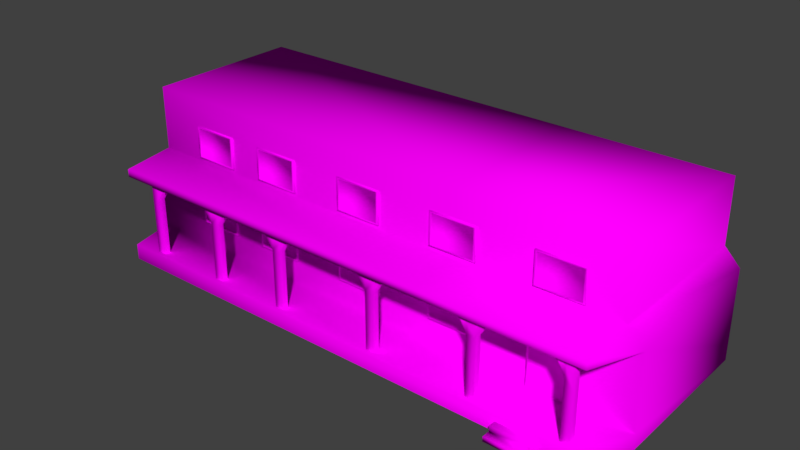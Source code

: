 # Source: Station.blend  (saved by Blender 2.79.0; exported with 4.5.12 LTS)
import bpy
from mathutils import Matrix  # noqa: F401  (used for matrix-valued properties, if any)

bpy.ops.wm.read_factory_settings(use_empty=True)
scene = bpy.context.scene
scene.name = 'Scene'

# ---- collections
col_collection_1 = bpy.data.collections.new('Collection 1'); scene.collection.children.link(col_collection_1)

# ---- images (referenced by path relative to the original .blend; pixels are not part of the script)
import os
ASSET_DIR = os.environ.get("B2B_ASSET_DIR", "")  # directory of the original .blend (textures are referenced by path, not embedded)
HERE = os.path.dirname(os.path.abspath(__file__))  # packed textures are extracted next to this script under _unpacked/

def load_image(name, relpath, width, height, colorspace="sRGB"):
    """Load a texture the original file referenced (path relative to the .blend, or extracted next to this script)."""
    p = next((c for c in (os.path.join(HERE, relpath), os.path.join(ASSET_DIR, relpath)) if relpath and os.path.exists(c)), "")
    if p:
        img = bpy.data.images.load(p, check_existing=True)
        img.name = name
    else:  # same state as the original file: an image datablock whose file is absent (Cycles renders it pink)
        img = bpy.data.images.new(name, width, height)
        img.source = "FILE"
        img.filepath = "//" + (relpath or name)
    img.colorspace_settings.name = colorspace
    return img
img_saloon_texture = load_image('saloon_texture', 'saloon_texture.png', 1024, 1024, 'sRGB')

# ---- materials (node trees are filled in below, after node groups)
mat_material = bpy.data.materials.new('Material')
mat_material.alpha_threshold = 0.0
mat_material.diffuse_color = (0.8, 0.2182, 0.1871, 1.0)
mat_material.roughness = 0.5
mat_material.line_color = (0.0, 0.0, 0.0, 1.0)

# ---- node groups
ng_auto_smooth = bpy.data.node_groups.new('Auto Smooth', 'GeometryNodeTree')
_s = ng_auto_smooth.interface.new_socket(name='Geometry', in_out='OUTPUT', socket_type='NodeSocketGeometry')
_s = ng_auto_smooth.interface.new_socket(name='Geometry', in_out='INPUT', socket_type='NodeSocketGeometry')
_s = ng_auto_smooth.interface.new_socket(name='Angle', in_out='INPUT', socket_type='NodeSocketFloat')
_s.subtype = 'ANGLE'
_s.min_value = 0.0
_s.max_value = 3.142
ng_auto_smooth.is_modifier = True
_N = ng_auto_smooth.nodes; _L = ng_auto_smooth.links
n0 = _N.new('NodeGroupOutput'); n0.name = 'Group Output'; n0.location = (480, -100)
n1 = _N.new('NodeGroupInput'); n1.name = 'Group Input'; n1.location = (-420, -300)
n2 = _N.new('NodeGroupInput'); n2.name = 'Group Input.001'; n2.location = (-60, -100)
n3 = _N.new('GeometryNodeSetShadeSmooth'); n3.name = 'Set Shade Smooth'; n3.location = (120, -100)
n3.domain = 'EDGE'
n4 = _N.new('GeometryNodeSetShadeSmooth'); n4.name = 'Set Shade Smooth.001'; n4.location = (300, -100)
n5 = _N.new('GeometryNodeInputMeshEdgeAngle'); n5.name = 'Edge Angle'; n5.location = (-420, -220)
n6 = _N.new('GeometryNodeInputEdgeSmooth'); n6.name = 'Is Edge Smooth'; n6.location = (-60, -160)
n7 = _N.new('GeometryNodeInputShadeSmooth'); n7.name = 'Is Face Smooth'; n7.location = (-240, -340)
n8 = _N.new('FunctionNodeBooleanMath'); n8.name = 'Boolean Math'; n8.location = (-60, -220)
n9 = _N.new('FunctionNodeCompare'); n9.name = 'Compare'; n9.location = (-240, -180)
n9.operation = 'LESS_EQUAL'
_L.new(n5.outputs[0], n9.inputs[0])
_L.new(n4.outputs[0], n0.inputs[0])
_L.new(n1.outputs[1], n9.inputs[1])
_L.new(n9.outputs[0], n8.inputs[0])
_L.new(n7.outputs[0], n8.inputs[1])
_L.new(n2.outputs[0], n3.inputs[0])
_L.new(n6.outputs[0], n3.inputs[1])
_L.new(n3.outputs[0], n4.inputs[0])
_L.new(n8.outputs[0], n3.inputs[2])
n0.is_active_output = True

# ---- material node trees
mat_material.use_nodes = True; mat_material.node_tree.nodes.clear()
_N = mat_material.node_tree.nodes; _L = mat_material.node_tree.links
n0 = _N.new('ShaderNodeOutputMaterial'); n0.name = 'Material Output'; n0.location = (300, 300)
n1 = _N.new('ShaderNodeBsdfDiffuse'); n1.name = 'Diffuse BSDF'; n1.location = (10, 300)
n2 = _N.new('ShaderNodeTexImage'); n2.name = 'Image Texture'; n2.location = (-180, 300)
n2.width = 140
n2.image = img_saloon_texture
_L.new(n1.outputs[0], n0.inputs[0])
_L.new(n2.outputs[0], n1.inputs[0])
n0.is_active_output = True

# ---- world
world_world = bpy.data.worlds.new('World'); scene.world = world_world
world_world.color = (0.05088, 0.05088, 0.05088)
world_world.use_sun_shadow = False
world_world.sun_shadow_jitter_overblur = 0.0
world_world.cycles.sampling_method = 'MANUAL'

# ---- meshes
me_cube_002 = bpy.data.meshes.new('Cube.002')
me_cube_002.from_pydata([(2.983, 0.0, 0.2), (2.983, 0.2453, 0.2), (2.983, 0.0, -0.2), (2.983, 0.2453, -0.2), (2.983, 0.0, 0.4), (2.983, 0.1227, 0.4), (2.983, 0.1227, 0.2), (2.983, 0.1227, -0.2), (2.017, 0.0, 0.2), (2.017, 0.2453, 0.2), (2.017, 0.0, -0.2), (2.017, 0.2453, -0.2), (2.017, 0.0, 0.4), (2.017, 0.1227, 0.4), (2.017, 0.1227, 0.2), (2.017, 0.1227, -0.2), (3.093, 0.38, -1.16), (3.093, 1.953, -1.16), (3.093, 0.38, -1.4), (3.093, 1.953, -1.4), (3.035, 1.913, -1.16), (3.035, 0.42, -1.16), (3.035, 1.913, -1.18), (3.035, 0.42, -1.18), (1.907, 0.38, -1.16), (1.907, 1.953, -1.16), (1.907, 0.38, -1.4), (1.907, 1.953, -1.4), (1.965, 1.913, -1.16), (1.965, 0.42, -1.16), (1.965, 1.913, -1.18), (1.965, 0.42, -1.18), (4.39, 0.0, -1.2), (3.9, 0.0, 0.0), (4.39, 0.4, -1.2), (3.9, 0.4, 1.192e-07), (4.39, 2.253, -1.2), (3.9, 2.253, -1.192e-07), (4.0, 2.653, -1.2), (3.9, 2.453, 0.0), (4.0, 4.237, -1.2), (4.39, -2.384e-07, -5.2), (4.39, 0.4, -5.2), (4.39, 2.253, -5.2), (4.0, 2.653, -5.2), (4.0, 4.237, -5.2), (-9.194, 0.0, -1.2), (-8.904, 0.0, 0.0), (-9.194, 0.4, -1.2), (-8.904, 0.4, 1.192e-07), (2.136e-08, 0.0, 0.0), (2.136e-08, 0.4, -1.2), (2.136e-08, 0.4, 0.0), (-9.194, 2.253, -1.2), (-8.904, 2.253, -1.192e-07), (-8.804, 2.653, -1.2), (-8.904, 2.453, 0.0), (2.136e-08, 2.253, -1.2), (2.136e-08, 2.253, -1.192e-07), (2.136e-08, 2.653, -1.2), (2.136e-08, 2.453, -5.96e-08), (-8.804, 4.237, -1.2), (2.136e-08, 4.237, -1.2), (-9.194, -2.384e-07, -5.2), (-9.194, 0.4, -5.2), (-9.194, 2.253, -5.2), (-8.804, 2.653, -5.2), (-8.804, 4.237, -5.2), (2.136e-08, 4.237, -5.2), (1.191, 0.4, -0.116), (1.191, 2.253, -0.116), (1.191, 0.4, -0.284), (1.191, 2.253, -0.284), (1.409, 0.4, -0.116), (1.409, 2.253, -0.116), (1.409, 0.4, -0.284), (1.409, 2.253, -0.284), (1.409, 1.853, -0.284), (1.191, 1.853, -0.284), (1.191, 1.853, -0.116), (1.409, 1.853, -0.116), (1.409, 2.093, -0.284), (1.191, 2.093, -0.284), (1.191, 2.093, -0.116), (1.409, 2.093, -0.116), (1.682, 2.373, -0.284), (1.682, 2.253, -0.284), (0.9178, 2.373, -0.284), (0.9178, 2.253, -0.284), (1.682, 2.373, -0.116), (1.682, 2.253, -0.116), (0.9178, 2.253, -0.116), (0.9178, 2.373, -0.116), (3.128, 2.253, -0.284), (3.128, 2.373, -0.284), (3.619, 2.093, -0.116), (3.401, 2.093, -0.116), (3.401, 2.093, -0.284), (3.619, 2.093, -0.284), (3.619, 1.6, -0.116), (3.401, 1.853, -0.116), (3.401, 1.853, -0.284), (3.619, 1.6, -0.284), (3.619, 2.253, -0.284), (3.619, 0.4, -0.284), (3.619, 2.253, -0.116), (3.619, 0.4, -0.116), (3.401, 2.253, -0.284), (3.401, 0.4, -0.284), (3.401, 2.253, -0.116), (3.401, 0.4, -0.116), (3.128, 2.253, -0.116), (3.128, 2.373, -0.116), (-1.191, 0.4, -0.116), (-1.191, 2.253, -0.116), (-1.191, 0.4, -0.284), (-1.191, 2.253, -0.284), (-1.409, 0.4, -0.116), (-1.409, 2.253, -0.116), (-1.409, 0.4, -0.284), (-1.409, 2.253, -0.284), (-1.409, 1.853, -0.284), (-1.191, 1.853, -0.284), (-1.191, 1.853, -0.116), (-1.409, 1.853, -0.116), (-1.409, 2.093, -0.284), (-1.191, 2.093, -0.284), (-1.191, 2.093, -0.116), (-1.409, 2.093, -0.116), (-1.682, 2.373, -0.284), (-1.682, 2.253, -0.284), (-0.9178, 2.373, -0.284), (-0.9178, 2.253, -0.284), (-1.682, 2.373, -0.116), (-1.682, 2.253, -0.116), (-0.9178, 2.253, -0.116), (-0.9178, 2.373, -0.116), (-7.694, 2.253, -0.284), (-7.694, 2.373, -0.284), (-8.186, 2.093, -0.116), (-7.967, 2.093, -0.116), (-7.967, 2.093, -0.284), (-8.186, 2.093, -0.284), (-8.186, 1.6, -0.116), (-7.967, 1.853, -0.116), (-7.967, 1.853, -0.284), (-8.186, 1.6, -0.284), (-8.186, 2.253, -0.284), (-8.186, 0.4, -0.284), (-8.186, 2.253, -0.116), (-8.186, 0.4, -0.116), (-7.967, 2.253, -0.284), (-7.967, 0.4, -0.284), (-7.967, 2.253, -0.116), (-7.967, 0.4, -0.116), (-7.694, 2.253, -0.116), (-7.694, 2.373, -0.116), (-0.585, 1.0, -1.16), (-0.585, 1.8, -1.16), (-0.585, 1.0, -1.4), (-0.585, 1.8, -1.4), (0.585, 1.0, -1.16), (0.585, 1.8, -1.16), (0.585, 1.0, -1.4), (0.585, 1.8, -1.4), (-0.5265, 1.04, -1.16), (-0.5265, 1.76, -1.16), (0.5265, 1.76, -1.16), (0.5265, 1.04, -1.16), (-0.5265, 1.04, -1.18), (-0.5265, 1.76, -1.18), (0.5265, 1.76, -1.18), (0.5265, 1.04, -1.18), (1.95, 2.746, -1.16), (1.95, 3.546, -1.16), (1.95, 2.746, -1.4), (1.95, 3.546, -1.4), (3.12, 2.746, -1.16), (3.12, 3.546, -1.16), (3.12, 2.746, -1.4), (3.12, 3.546, -1.4), (2.009, 2.786, -1.16), (2.009, 3.506, -1.16), (3.061, 3.506, -1.16), (3.061, 2.786, -1.16), (2.009, 2.786, -1.18), (2.009, 3.506, -1.18), (3.061, 3.506, -1.18), (3.061, 2.786, -1.18), (-1.95, 1.0, -1.16), (-1.95, 1.8, -1.16), (-1.95, 1.0, -1.4), (-1.95, 1.8, -1.4), (-3.12, 1.0, -1.16), (-3.12, 1.8, -1.16), (-3.12, 1.0, -1.4), (-3.12, 1.8, -1.4), (-2.008, 1.04, -1.16), (-2.008, 1.76, -1.16), (-3.061, 1.76, -1.16), (-3.061, 1.04, -1.16), (-2.008, 1.04, -1.18), (-2.008, 1.76, -1.18), (-3.061, 1.76, -1.18), (-3.061, 1.04, -1.18), (-1.95, 2.746, -1.16), (-1.95, 3.546, -1.16), (-1.95, 2.746, -1.4), (-1.95, 3.546, -1.4), (-3.12, 2.746, -1.16), (-3.12, 3.546, -1.16), (-3.12, 2.746, -1.4), (-3.12, 3.546, -1.4), (-2.008, 2.786, -1.16), (-2.008, 3.506, -1.16), (-3.061, 3.506, -1.16), (-3.061, 2.786, -1.16), (-2.008, 2.786, -1.18), (-2.008, 3.506, -1.18), (-3.061, 3.506, -1.18), (-3.061, 2.786, -1.18), (-0.585, 2.746, -1.16), (-0.585, 3.546, -1.16), (-0.585, 2.746, -1.4), (-0.585, 3.546, -1.4), (0.585, 2.746, -1.16), (0.585, 3.546, -1.16), (0.585, 2.746, -1.4), (0.585, 3.546, -1.4), (-0.5265, 2.786, -1.16), (-0.5265, 3.506, -1.16), (0.5265, 3.506, -1.16), (0.5265, 2.786, -1.16), (-0.5265, 2.786, -1.18), (-0.5265, 3.506, -1.18), (0.5265, 3.506, -1.18), (0.5265, 2.786, -1.18), (-3.891, 0.4, -0.116), (-3.891, 2.253, -0.116), (-3.891, 0.4, -0.284), (-3.891, 2.253, -0.284), (-4.109, 0.4, -0.116), (-4.109, 2.253, -0.116), (-4.109, 0.4, -0.284), (-4.109, 2.253, -0.284), (-4.109, 1.853, -0.284), (-3.891, 1.853, -0.284), (-3.891, 1.853, -0.116), (-4.109, 1.853, -0.116), (-4.109, 2.093, -0.284), (-3.891, 2.093, -0.284), (-3.891, 2.093, -0.116), (-4.109, 2.093, -0.116), (-4.382, 2.373, -0.284), (-4.382, 2.253, -0.284), (-3.618, 2.373, -0.284), (-3.618, 2.253, -0.284), (-4.382, 2.373, -0.116), (-4.382, 2.253, -0.116), (-3.618, 2.253, -0.116), (-3.618, 2.373, -0.116), (-5.891, 0.4, -0.116), (-5.891, 2.253, -0.116), (-5.891, 0.4, -0.284), (-5.891, 2.253, -0.284), (-6.109, 0.4, -0.116), (-6.109, 2.253, -0.116), (-6.109, 0.4, -0.284), (-6.109, 2.253, -0.284), (-6.109, 1.853, -0.284), (-5.891, 1.853, -0.284), (-5.891, 1.853, -0.116), (-6.109, 1.853, -0.116), (-6.109, 2.093, -0.284), (-5.891, 2.093, -0.284), (-5.891, 2.093, -0.116), (-6.109, 2.093, -0.116), (-6.382, 2.373, -0.284), (-6.382, 2.253, -0.284), (-5.618, 2.373, -0.284), (-5.618, 2.253, -0.284), (-6.382, 2.373, -0.116), (-6.382, 2.253, -0.116), (-5.618, 2.253, -0.116), (-5.618, 2.373, -0.116), (-4.415, 1.0, -1.16), (-4.415, 1.8, -1.16), (-4.415, 1.0, -1.4), (-4.415, 1.8, -1.4), (-5.585, 1.0, -1.16), (-5.585, 1.8, -1.16), (-5.585, 1.0, -1.4), (-5.585, 1.8, -1.4), (-4.474, 1.04, -1.16), (-4.474, 1.76, -1.16), (-5.526, 1.76, -1.16), (-5.526, 1.04, -1.16), (-4.474, 1.04, -1.18), (-4.474, 1.76, -1.18), (-5.526, 1.76, -1.18), (-5.526, 1.04, -1.18), (-4.415, 2.746, -1.16), (-4.415, 3.546, -1.16), (-4.415, 2.746, -1.4), (-4.415, 3.546, -1.4), (-5.585, 2.746, -1.16), (-5.585, 3.546, -1.16), (-5.585, 2.746, -1.4), (-5.585, 3.546, -1.4), (-4.474, 2.786, -1.16), (-4.474, 3.506, -1.16), (-5.526, 3.506, -1.16), (-5.526, 2.786, -1.16), (-4.474, 2.786, -1.18), (-4.474, 3.506, -1.18), (-5.526, 3.506, -1.18), (-5.526, 2.786, -1.18), (-6.415, 1.0, -1.16), (-6.415, 1.8, -1.16), (-6.415, 1.0, -1.4), (-6.415, 1.8, -1.4), (-7.585, 1.0, -1.16), (-7.585, 1.8, -1.16), (-7.585, 1.0, -1.4), (-7.585, 1.8, -1.4), (-6.474, 1.04, -1.16), (-6.474, 1.76, -1.16), (-7.526, 1.76, -1.16), (-7.526, 1.04, -1.16), (-6.474, 1.04, -1.18), (-6.474, 1.76, -1.18), (-7.526, 1.76, -1.18), (-7.526, 1.04, -1.18), (-6.415, 2.746, -1.16), (-6.415, 3.546, -1.16), (-6.415, 2.746, -1.4), (-6.415, 3.546, -1.4), (-7.585, 2.746, -1.16), (-7.585, 3.546, -1.16), (-7.585, 2.746, -1.4), (-7.585, 3.546, -1.4), (-6.474, 2.786, -1.16), (-6.474, 3.506, -1.16), (-7.526, 3.506, -1.16), (-7.526, 2.786, -1.16), (-6.474, 2.786, -1.18), (-6.474, 3.506, -1.18), (-7.526, 3.506, -1.18), (-7.526, 2.786, -1.18), (2.136e-08, 2.653, -5.2), (2.136e-08, 2.253, -5.2), (4.0, 2.653, -5.2), (2.136e-08, 0.4, -5.2), (-8.804, 2.653, -5.2), (2.136e-08, -2.273e-07, -5.2), (-6.75, 2.746, -5.265), (-6.75, 3.546, -5.265), (-6.75, 2.746, -5.025), (-6.75, 3.546, -5.025), (-7.92, 2.746, -5.265), (-7.92, 3.546, -5.265), (-7.92, 2.746, -5.025), (-7.92, 3.546, -5.025), (-6.809, 2.786, -5.265), (-6.809, 3.506, -5.265), (-7.862, 3.506, -5.265), (-7.862, 2.786, -5.265), (-6.809, 2.786, -5.245), (-6.809, 3.506, -5.245), (-7.862, 3.506, -5.245), (-7.862, 2.786, -5.245), (-4.215, 2.746, -5.265), (-4.215, 3.546, -5.265), (-4.215, 2.746, -5.025), (-4.215, 3.546, -5.025), (-5.385, 2.746, -5.265), (-5.385, 3.546, -5.265), (-5.385, 2.746, -5.025), (-5.385, 3.546, -5.025), (-4.274, 2.786, -5.265), (-4.274, 3.506, -5.265), (-5.326, 3.506, -5.265), (-5.326, 2.786, -5.265), (-4.274, 2.786, -5.245), (-4.274, 3.506, -5.245), (-5.326, 3.506, -5.245), (-5.326, 2.786, -5.245), (-0.385, 2.746, -5.265), (-0.385, 3.546, -5.265), (-0.385, 2.746, -5.025), (-0.385, 3.546, -5.025), (0.785, 2.746, -5.265), (0.785, 3.546, -5.265), (0.785, 2.746, -5.025), (0.785, 3.546, -5.025), (-0.3265, 2.786, -5.265), (-0.3265, 3.506, -5.265), (0.7265, 3.506, -5.265), (0.7265, 2.786, -5.265), (-0.3265, 2.786, -5.245), (-0.3265, 3.506, -5.245), (0.7265, 3.506, -5.245), (0.7265, 2.786, -5.245), (1.615, 2.746, -5.265), (1.615, 3.546, -5.265), (1.615, 2.746, -5.025), (1.615, 3.546, -5.025), (2.785, 2.746, -5.265), (2.785, 3.546, -5.265), (2.785, 2.746, -5.025), (2.785, 3.546, -5.025), (1.674, 2.786, -5.265), (1.674, 3.506, -5.265), (2.726, 3.506, -5.265), (2.726, 2.786, -5.265), (1.674, 2.786, -5.245), (1.674, 3.506, -5.245), (2.726, 3.506, -5.245), (2.726, 2.786, -5.245), (-6.75, 1.0, -5.265), (-6.75, 1.8, -5.265), (-6.75, 1.0, -5.025), (-6.75, 1.8, -5.025), (-7.92, 1.0, -5.265), (-7.92, 1.8, -5.265), (-7.92, 1.0, -5.025), (-7.92, 1.8, -5.025), (-6.809, 1.04, -5.265), (-6.809, 1.76, -5.265), (-7.862, 1.76, -5.265), (-7.862, 1.04, -5.265), (-6.809, 1.04, -5.245), (-6.809, 1.76, -5.245), (-7.862, 1.76, -5.245), (-7.862, 1.04, -5.245), (-4.215, 1.0, -5.265), (-4.215, 1.8, -5.265), (-4.215, 1.0, -5.025), (-4.215, 1.8, -5.025), (-5.385, 1.0, -5.265), (-5.385, 1.8, -5.265), (-5.385, 1.0, -5.025), (-5.385, 1.8, -5.025), (-4.274, 1.04, -5.265), (-4.274, 1.76, -5.265), (-5.326, 1.76, -5.265), (-5.326, 1.04, -5.265), (-4.274, 1.04, -5.245), (-4.274, 1.76, -5.245), (-5.326, 1.76, -5.245), (-5.326, 1.04, -5.245), (-0.385, 1.0, -5.265), (-0.385, 1.8, -5.265), (-0.385, 1.0, -5.025), (-0.385, 1.8, -5.025), (0.785, 1.0, -5.265), (0.785, 1.8, -5.265), (0.785, 1.0, -5.025), (0.785, 1.8, -5.025), (-0.3265, 1.04, -5.265), (-0.3265, 1.76, -5.265), (0.7265, 1.76, -5.265), (0.7265, 1.04, -5.265), (-0.3265, 1.04, -5.245), (-0.3265, 1.76, -5.245), (0.7265, 1.76, -5.245), (0.7265, 1.04, -5.245), (1.615, 1.0, -5.265), (1.615, 1.8, -5.265), (1.615, 1.0, -5.025), (1.615, 1.8, -5.025), (2.785, 1.0, -5.265), (2.785, 1.8, -5.265), (2.785, 1.0, -5.025), (2.785, 1.8, -5.025), (1.674, 1.04, -5.265), (1.674, 1.76, -5.265), (2.726, 1.76, -5.265), (2.726, 1.04, -5.265), (1.674, 1.04, -5.245), (1.674, 1.76, -5.245), (2.726, 1.76, -5.245), (2.726, 1.04, -5.245)], [], [(14, 6, 1, 9), (2, 7, 6, 0), (7, 3, 1, 6), (11, 9, 1, 3), (14, 13, 5, 6), (4, 12, 8, 0), (0, 6, 5, 4), (10, 8, 14, 15), (15, 14, 9, 11), (8, 12, 13, 14), (12, 4, 5, 13), (18, 19, 17, 16), (16, 17, 20, 21), (27, 25, 17, 19), (21, 29, 24, 16), (28, 30, 22, 20), (25, 28, 20, 17), (31, 23, 22, 30), (23, 31, 29, 21), (21, 20, 22, 23), (26, 24, 25, 27), (24, 29, 28, 25), (29, 31, 30, 28), (16, 24, 26, 18), (32, 34, 35, 33), (34, 51, 52, 35), (36, 38, 39, 37), (37, 39, 60, 58), (38, 59, 60, 39), (36, 37, 58, 57), (33, 35, 52, 50), (51, 34, 36, 57), (59, 38, 40, 62), (40, 38, 44, 45), (34, 32, 41, 42), (62, 40, 45, 68), (36, 34, 42, 43), (38, 36, 43, 44), (46, 47, 49, 48), (48, 49, 52, 51), (53, 54, 56, 55), (54, 58, 60, 56), (55, 56, 60, 59), (53, 57, 58, 54), (47, 50, 52, 49), (51, 57, 53, 48), (59, 62, 61, 55), (61, 67, 66, 55), (48, 64, 63, 46), (62, 68, 67, 61), (53, 65, 64, 48), (55, 66, 65, 53), (73, 80, 79, 69), (83, 70, 72, 82), (81, 76, 74, 84), (84, 74, 70, 83), (69, 79, 78, 71), (75, 77, 80, 73), (80, 84, 83, 79), (84, 80, 90, 89), (83, 82, 87, 92), (79, 83, 92, 91), (80, 77, 86, 90), (81, 84, 89, 85), (78, 79, 91, 88), (100, 96, 112, 111), (96, 97, 94, 112), (99, 95, 96, 100), (104, 102, 99, 106), (110, 100, 101, 108), (95, 105, 109, 96), (98, 103, 105, 95), (96, 109, 107, 97), (106, 99, 100, 110), (95, 99, 102, 98), (101, 100, 111, 93), (117, 113, 123, 124), (127, 126, 116, 114), (125, 128, 118, 120), (128, 127, 114, 118), (113, 115, 122, 123), (119, 117, 124, 121), (124, 123, 127, 128), (128, 133, 134, 124), (127, 136, 131, 126), (123, 135, 136, 127), (124, 134, 130, 121), (125, 129, 133, 128), (122, 132, 135, 123), (144, 155, 156, 140), (140, 156, 138, 141), (143, 144, 140, 139), (148, 150, 143, 146), (154, 152, 145, 144), (139, 140, 153, 149), (142, 139, 149, 147), (140, 141, 151, 153), (150, 154, 144, 143), (139, 142, 146, 143), (145, 137, 155, 144), (159, 157, 158, 160), (163, 164, 162, 161), (161, 162, 167, 168), (159, 163, 161, 157), (164, 160, 158, 162), (165, 168, 172, 169), (158, 157, 165, 166), (157, 161, 168, 165), (162, 158, 166, 167), (172, 171, 170, 169), (166, 165, 169, 170), (167, 166, 170, 171), (168, 167, 171, 172), (175, 173, 174, 176), (179, 180, 178, 177), (177, 178, 183, 184), (175, 179, 177, 173), (180, 176, 174, 178), (181, 184, 188, 185), (174, 173, 181, 182), (173, 177, 184, 181), (178, 174, 182, 183), (188, 187, 186, 185), (182, 181, 185, 186), (183, 182, 186, 187), (184, 183, 187, 188), (191, 192, 190, 189), (195, 193, 194, 196), (193, 200, 199, 194), (191, 189, 193, 195), (196, 194, 190, 192), (197, 201, 204, 200), (190, 198, 197, 189), (189, 197, 200, 193), (194, 199, 198, 190), (204, 201, 202, 203), (198, 202, 201, 197), (199, 203, 202, 198), (200, 204, 203, 199), (207, 208, 206, 205), (211, 209, 210, 212), (209, 216, 215, 210), (207, 205, 209, 211), (212, 210, 206, 208), (213, 217, 220, 216), (206, 214, 213, 205), (205, 213, 216, 209), (210, 215, 214, 206), (220, 217, 218, 219), (214, 218, 217, 213), (215, 219, 218, 214), (216, 220, 219, 215), (223, 221, 222, 224), (227, 228, 226, 225), (225, 226, 231, 232), (223, 227, 225, 221), (228, 224, 222, 226), (229, 232, 236, 233), (222, 221, 229, 230), (221, 225, 232, 229), (226, 222, 230, 231), (236, 235, 234, 233), (230, 229, 233, 234), (231, 230, 234, 235), (232, 231, 235, 236), (241, 237, 247, 248), (251, 250, 240, 238), (249, 252, 242, 244), (252, 251, 238, 242), (237, 239, 246, 247), (243, 241, 248, 245), (248, 247, 251, 252), (252, 257, 258, 248), (251, 260, 255, 250), (247, 259, 260, 251), (248, 258, 254, 245), (249, 253, 257, 252), (246, 256, 259, 247), (265, 261, 271, 272), (275, 274, 264, 262), (273, 276, 266, 268), (276, 275, 262, 266), (261, 263, 270, 271), (267, 265, 272, 269), (272, 271, 275, 276), (276, 281, 282, 272), (275, 284, 279, 274), (271, 283, 284, 275), (272, 282, 278, 269), (273, 277, 281, 276), (270, 280, 283, 271), (287, 288, 286, 285), (291, 289, 290, 292), (289, 296, 295, 290), (287, 285, 289, 291), (292, 290, 286, 288), (293, 297, 300, 296), (286, 294, 293, 285), (285, 293, 296, 289), (290, 295, 294, 286), (300, 297, 298, 299), (294, 298, 297, 293), (295, 299, 298, 294), (296, 300, 299, 295), (303, 304, 302, 301), (307, 305, 306, 308), (305, 312, 311, 306), (303, 301, 305, 307), (308, 306, 302, 304), (309, 313, 316, 312), (302, 310, 309, 301), (301, 309, 312, 305), (306, 311, 310, 302), (316, 313, 314, 315), (310, 314, 313, 309), (311, 315, 314, 310), (312, 316, 315, 311), (319, 320, 318, 317), (323, 321, 322, 324), (321, 328, 327, 322), (319, 317, 321, 323), (324, 322, 318, 320), (325, 329, 332, 328), (318, 326, 325, 317), (317, 325, 328, 321), (322, 327, 326, 318), (332, 329, 330, 331), (326, 330, 329, 325), (327, 331, 330, 326), (328, 332, 331, 327), (335, 336, 334, 333), (339, 337, 338, 340), (337, 344, 343, 338), (335, 333, 337, 339), (340, 338, 334, 336), (341, 345, 348, 344), (334, 342, 341, 333), (333, 341, 344, 337), (338, 343, 342, 334), (348, 345, 346, 347), (342, 346, 345, 341), (343, 347, 346, 342), (344, 348, 347, 343), (352, 350, 43, 42), (349, 68, 45, 351), (352, 64, 65, 350), (349, 353, 67, 68), (351, 43, 350, 349), (349, 350, 65, 353), (41, 354, 352, 42), (63, 64, 352, 354), (357, 355, 356, 358), (361, 362, 360, 359), (359, 360, 365, 366), (357, 361, 359, 355), (362, 358, 356, 360), (363, 366, 370, 367), (356, 355, 363, 364), (355, 359, 366, 363), (360, 356, 364, 365), (370, 369, 368, 367), (364, 363, 367, 368), (365, 364, 368, 369), (366, 365, 369, 370), (373, 371, 372, 374), (377, 378, 376, 375), (375, 376, 381, 382), (373, 377, 375, 371), (378, 374, 372, 376), (379, 382, 386, 383), (372, 371, 379, 380), (371, 375, 382, 379), (376, 372, 380, 381), (386, 385, 384, 383), (380, 379, 383, 384), (381, 380, 384, 385), (382, 381, 385, 386), (389, 390, 388, 387), (393, 391, 392, 394), (391, 398, 397, 392), (389, 387, 391, 393), (394, 392, 388, 390), (395, 399, 402, 398), (388, 396, 395, 387), (387, 395, 398, 391), (392, 397, 396, 388), (402, 399, 400, 401), (396, 400, 399, 395), (397, 401, 400, 396), (398, 402, 401, 397), (405, 406, 404, 403), (409, 407, 408, 410), (407, 414, 413, 408), (405, 403, 407, 409), (410, 408, 404, 406), (411, 415, 418, 414), (404, 412, 411, 403), (403, 411, 414, 407), (408, 413, 412, 404), (418, 415, 416, 417), (412, 416, 415, 411), (413, 417, 416, 412), (414, 418, 417, 413), (421, 419, 420, 422), (425, 426, 424, 423), (423, 424, 429, 430), (421, 425, 423, 419), (426, 422, 420, 424), (427, 430, 434, 431), (420, 419, 427, 428), (419, 423, 430, 427), (424, 420, 428, 429), (434, 433, 432, 431), (428, 427, 431, 432), (429, 428, 432, 433), (430, 429, 433, 434), (437, 435, 436, 438), (441, 442, 440, 439), (439, 440, 445, 446), (437, 441, 439, 435), (442, 438, 436, 440), (443, 446, 450, 447), (436, 435, 443, 444), (435, 439, 446, 443), (440, 436, 444, 445), (450, 449, 448, 447), (444, 443, 447, 448), (445, 444, 448, 449), (446, 445, 449, 450), (453, 454, 452, 451), (457, 455, 456, 458), (455, 462, 461, 456), (453, 451, 455, 457), (458, 456, 452, 454), (459, 463, 466, 462), (452, 460, 459, 451), (451, 459, 462, 455), (456, 461, 460, 452), (466, 463, 464, 465), (460, 464, 463, 459), (461, 465, 464, 460), (462, 466, 465, 461), (469, 470, 468, 467), (473, 471, 472, 474), (471, 478, 477, 472), (469, 467, 471, 473), (474, 472, 468, 470), (475, 479, 482, 478), (468, 476, 475, 467), (467, 475, 478, 471), (472, 477, 476, 468), (482, 479, 480, 481), (476, 480, 479, 475), (477, 481, 480, 476), (478, 482, 481, 477)])
me_cube_002.polygons.foreach_set('use_smooth', [True] * 355)
_uv = me_cube_002.uv_layers.new(name='UVMap')
_uv.uv.foreach_set('vector', [0.4535, 0.5949, 0.4535, 0.5538, 0.4592, 0.5538, 0.4592, 0.5949, 0.4109, 0.5538, 0.4109, 0.547, 0.4294, 0.547, 0.4294, 0.5538, 0.4109, 0.547, 0.4109, 0.5402, 0.4294, 0.5402, 0.4294, 0.547, 0.4777, 0.5949, 0.4592, 0.5949, 0.4592, 0.5538, 0.4777, 0.5538, 0.4535, 0.5949, 0.4443, 0.5949, 0.4443, 0.5538, 0.4535, 0.5538, 0.4386, 0.5538, 0.4386, 0.5949, 0.4294, 0.5949, 0.4294, 0.5538, 0.4294, 0.5538, 0.4294, 0.547, 0.4386, 0.547, 0.4386, 0.5538, 0.4109, 0.5949, 0.4294, 0.5949, 0.4294, 0.6016, 0.4109, 0.6016, 0.4109, 0.6016, 0.4294, 0.6016, 0.4294, 0.6084, 0.4109, 0.6084, 0.4294, 0.5949, 0.4386, 0.5949, 0.4386, 0.6016, 0.4294, 0.6016, 0.4386, 0.5949, 0.4386, 0.5538, 0.4443, 0.5538, 0.4443, 0.5949, 0.3596, 0.5409, 0.3596, 0.6337, 0.3459, 0.6138, 0.3488, 0.5583, 0.3488, 0.5583, 0.3459, 0.6138, 0.3447, 0.6125, 0.3469, 0.5599, 0.2986, 0.6279, 0.3125, 0.6146, 0.3459, 0.6138, 0.3596, 0.6337, 0.3469, 0.5599, 0.3168, 0.5594, 0.3149, 0.557, 0.3488, 0.5583, 0.3141, 0.6126, 0.3151, 0.6118, 0.3438, 0.6113, 0.3447, 0.6125, 0.3125, 0.6146, 0.3141, 0.6126, 0.3447, 0.6125, 0.3459, 0.6138, 0.4472, 0.7236, 0.4092, 0.7236, 0.4092, 0.6495, 0.4472, 0.6495, 0.3462, 0.561, 0.3174, 0.5601, 0.3168, 0.5594, 0.3469, 0.5599, 0.3469, 0.5599, 0.3447, 0.6125, 0.3438, 0.6113, 0.3462, 0.561, 0.3059, 0.5448, 0.3149, 0.557, 0.3125, 0.6146, 0.2986, 0.6279, 0.3149, 0.557, 0.3168, 0.5594, 0.3141, 0.6126, 0.3125, 0.6146, 0.3168, 0.5594, 0.3174, 0.5601, 0.3151, 0.6118, 0.3141, 0.6126, 0.3488, 0.5583, 0.3149, 0.557, 0.3059, 0.5448, 0.3596, 0.5409, 0.7025, 0.7323, 0.684, 0.7323, 0.684, 0.6659, 0.7025, 0.6659, 0.7491, 0.3604, 0.7491, 0.1946, 0.8046, 0.1946, 0.8046, 0.3604, 0.566, 0.03278, 0.5845, 0.03278, 0.5752, 0.09914, 0.566, 0.09914, 0.566, 0.09914, 0.5752, 0.09914, 0.5752, 0.265, 0.566, 0.265, 0.6315, 0.09914, 0.6315, 0.265, 0.5752, 0.265, 0.5752, 0.09914, 0.7491, 0.4178, 0.8046, 0.4178, 0.8046, 0.5837, 0.7491, 0.5837, 0.7025, 0.6659, 0.684, 0.6659, 0.684, 0.5, 0.7025, 0.5, 0.233, 0.5837, 0.233, 0.7496, 0.159, 0.7496, 0.159, 0.5837, 0.02832, 0.5837, 0.02832, 0.4178, 0.1023, 0.4178, 0.1023, 0.5837, 0.4999, 0.02453, 0.4999, 0.113, 0.3149, 0.113, 0.3149, 0.02453, 0.684, 0.7323, 0.7025, 0.7323, 0.7025, 0.9535, 0.684, 0.9535, 0.2283, 0.1946, 0.2283, 0.3604, 0.0433, 0.3604, 0.0433, 0.1946, 0.4999, 0.1351, 0.4999, 0.2236, 0.3149, 0.2236, 0.3149, 0.1351, 0.4999, 0.113, 0.4999, 0.1351, 0.3149, 0.1351, 0.3149, 0.113, 0.7025, 0.2677, 0.7025, 0.3341, 0.684, 0.3341, 0.684, 0.2677, 0.7491, 0.02866, 0.8046, 0.02866, 0.8046, 0.1946, 0.7491, 0.1946, 0.566, 0.4973, 0.566, 0.4309, 0.5752, 0.4309, 0.5845, 0.4973, 0.566, 0.4309, 0.566, 0.265, 0.5752, 0.265, 0.5752, 0.4309, 0.6315, 0.4309, 0.5752, 0.4309, 0.5752, 0.265, 0.6315, 0.265, 0.7491, 0.7496, 0.7491, 0.5837, 0.8046, 0.5837, 0.8046, 0.7496, 0.7025, 0.3341, 0.7025, 0.5, 0.684, 0.5, 0.684, 0.3341, 0.233, 0.5837, 0.159, 0.5837, 0.159, 0.4178, 0.233, 0.4178, 0.02832, 0.5837, 0.1023, 0.5837, 0.1023, 0.7496, 0.02832, 0.7496, 0.479, 0.2733, 0.479, 0.4945, 0.4049, 0.4945, 0.4049, 0.2733, 0.684, 0.2677, 0.684, 0.04655, 0.7025, 0.04655, 0.7025, 0.2677, 0.2283, 0.1946, 0.0433, 0.1946, 0.0433, 0.02866, 0.2283, 0.02866, 0.3864, 0.2733, 0.3864, 0.4945, 0.3124, 0.4945, 0.3124, 0.2733, 0.4049, 0.2733, 0.4049, 0.4945, 0.3864, 0.4945, 0.3864, 0.2733, 0.5077, 0.651, 0.5077, 0.7173, 0.4999, 0.7173, 0.4999, 0.651, 0.4999, 0.7306, 0.4999, 0.7395, 0.4922, 0.7395, 0.4922, 0.7306, 0.5155, 0.7306, 0.5155, 0.7395, 0.5077, 0.7395, 0.5077, 0.7306, 0.5077, 0.7306, 0.5077, 0.7395, 0.4999, 0.7395, 0.4999, 0.7306, 0.4999, 0.651, 0.4999, 0.7173, 0.4922, 0.7173, 0.4922, 0.651, 0.5155, 0.651, 0.5155, 0.7173, 0.5077, 0.7173, 0.5077, 0.651, 0.5077, 0.7173, 0.5077, 0.7306, 0.4999, 0.7306, 0.4999, 0.7173, 0.3075, 0.7583, 0.3008, 0.7689, 0.3042, 0.7442, 0.3075, 0.7389, 0.3026, 0.6834, 0.3026, 0.6741, 0.3188, 0.6741, 0.3188, 0.6834, 0.2937, 0.6914, 0.3026, 0.6834, 0.3188, 0.6834, 0.3143, 0.6874, 0.3008, 0.7689, 0.2932, 0.7674, 0.2965, 0.7427, 0.3042, 0.7442, 0.3153, 0.7583, 0.3075, 0.7583, 0.3075, 0.7389, 0.3153, 0.7389, 0.2949, 0.7005, 0.2937, 0.6914, 0.3143, 0.6874, 0.3156, 0.6965, 0.2937, 0.6914, 0.3026, 0.6834, 0.3188, 0.6834, 0.3143, 0.6874, 0.3026, 0.6834, 0.3026, 0.6741, 0.3188, 0.6741, 0.3188, 0.6834, 0.508, 0.7174, 0.508, 0.7307, 0.5002, 0.7307, 0.5002, 0.7174, 0.5157, 0.6511, 0.5157, 0.7174, 0.508, 0.7174, 0.508, 0.6511, 0.5002, 0.6511, 0.5002, 0.7174, 0.4924, 0.7174, 0.4924, 0.6511, 0.508, 0.7307, 0.508, 0.7396, 0.5002, 0.7396, 0.5002, 0.7307, 0.5157, 0.7307, 0.5157, 0.7396, 0.508, 0.7396, 0.508, 0.7307, 0.5002, 0.7307, 0.5002, 0.7396, 0.4924, 0.7396, 0.4924, 0.7307, 0.508, 0.6511, 0.508, 0.7174, 0.5002, 0.7174, 0.5002, 0.6511, 0.508, 0.7307, 0.508, 0.7174, 0.5157, 0.7174, 0.5157, 0.7307, 0.2949, 0.7005, 0.2937, 0.6914, 0.3143, 0.6874, 0.3156, 0.6965, 0.5077, 0.651, 0.4999, 0.651, 0.4999, 0.7173, 0.5077, 0.7173, 0.4999, 0.7306, 0.4922, 0.7306, 0.4922, 0.7395, 0.4999, 0.7395, 0.5155, 0.7306, 0.5077, 0.7306, 0.5077, 0.7395, 0.5155, 0.7395, 0.5077, 0.7306, 0.4999, 0.7306, 0.4999, 0.7395, 0.5077, 0.7395, 0.4999, 0.651, 0.4922, 0.651, 0.4922, 0.7173, 0.4999, 0.7173, 0.5155, 0.651, 0.5077, 0.651, 0.5077, 0.7173, 0.5155, 0.7173, 0.5077, 0.7173, 0.4999, 0.7173, 0.4999, 0.7306, 0.5077, 0.7306, 0.3075, 0.7583, 0.3075, 0.7389, 0.3042, 0.7442, 0.3008, 0.7689, 0.3026, 0.6834, 0.3188, 0.6834, 0.3188, 0.6741, 0.3026, 0.6741, 0.2937, 0.6914, 0.3143, 0.6874, 0.3188, 0.6834, 0.3026, 0.6834, 0.3008, 0.7689, 0.3042, 0.7442, 0.2965, 0.7427, 0.2932, 0.7674, 0.3153, 0.7583, 0.3153, 0.7389, 0.3075, 0.7389, 0.3075, 0.7583, 0.2949, 0.7005, 0.3156, 0.6965, 0.3143, 0.6874, 0.2937, 0.6914, 0.2937, 0.6914, 0.3143, 0.6874, 0.3188, 0.6834, 0.3026, 0.6834, 0.3026, 0.6834, 0.3188, 0.6834, 0.3188, 0.6741, 0.3026, 0.6741, 0.508, 0.7174, 0.5002, 0.7174, 0.5002, 0.7307, 0.508, 0.7307, 0.5157, 0.6511, 0.508, 0.6511, 0.508, 0.7174, 0.5157, 0.7174, 0.5002, 0.6511, 0.4924, 0.6511, 0.4924, 0.7174, 0.5002, 0.7174, 0.508, 0.7307, 0.5002, 0.7307, 0.5002, 0.7396, 0.508, 0.7396, 0.5157, 0.7307, 0.508, 0.7307, 0.508, 0.7396, 0.5157, 0.7396, 0.5002, 0.7307, 0.4924, 0.7307, 0.4924, 0.7396, 0.5002, 0.7396, 0.508, 0.6511, 0.5002, 0.6511, 0.5002, 0.7174, 0.508, 0.7174, 0.508, 0.7307, 0.5157, 0.7307, 0.5157, 0.7174, 0.508, 0.7174, 0.2949, 0.7005, 0.3156, 0.6965, 0.3143, 0.6874, 0.2937, 0.6914, 0.5681, 0.6118, 0.5782, 0.6004, 0.6037, 0.601, 0.6181, 0.621, 0.5683, 0.5536, 0.6181, 0.5505, 0.6064, 0.5675, 0.5808, 0.5663, 0.5808, 0.5663, 0.6064, 0.5675, 0.6048, 0.5691, 0.5819, 0.5683, 0.5681, 0.6118, 0.5683, 0.5536, 0.5808, 0.5663, 0.5782, 0.6004, 0.6181, 0.5505, 0.6181, 0.621, 0.6037, 0.601, 0.6064, 0.5675, 0.5799, 0.5988, 0.5819, 0.5683, 0.5826, 0.569, 0.5805, 0.5979, 0.6037, 0.601, 0.5782, 0.6004, 0.5799, 0.5988, 0.6026, 0.5991, 0.5782, 0.6004, 0.5808, 0.5663, 0.5819, 0.5683, 0.5799, 0.5988, 0.6064, 0.5675, 0.6037, 0.601, 0.6026, 0.5991, 0.6048, 0.5691, 0.5666, 0.7011, 0.5666, 0.6613, 0.6041, 0.6613, 0.6041, 0.7011, 0.6026, 0.5991, 0.5799, 0.5988, 0.5805, 0.5979, 0.6019, 0.5984, 0.6048, 0.5691, 0.6026, 0.5991, 0.6019, 0.5984, 0.6041, 0.57, 0.5819, 0.5683, 0.6048, 0.5691, 0.6041, 0.57, 0.5826, 0.569, 0.5681, 0.6118, 0.5782, 0.6004, 0.6037, 0.601, 0.6181, 0.621, 0.5683, 0.5536, 0.6181, 0.5505, 0.6064, 0.5675, 0.5808, 0.5663, 0.5808, 0.5663, 0.6064, 0.5675, 0.6048, 0.5691, 0.5819, 0.5683, 0.5681, 0.6118, 0.5683, 0.5536, 0.5808, 0.5663, 0.5782, 0.6004, 0.6181, 0.5505, 0.6181, 0.621, 0.6037, 0.601, 0.6064, 0.5675, 0.5799, 0.5988, 0.5819, 0.5683, 0.5826, 0.569, 0.5805, 0.5979, 0.6037, 0.601, 0.5782, 0.6004, 0.5799, 0.5988, 0.6026, 0.5991, 0.5782, 0.6004, 0.5808, 0.5663, 0.5819, 0.5683, 0.5799, 0.5988, 0.6064, 0.5675, 0.6037, 0.601, 0.6026, 0.5991, 0.6048, 0.5691, 0.5666, 0.7011, 0.5666, 0.6613, 0.6041, 0.6613, 0.6041, 0.7011, 0.6026, 0.5991, 0.5799, 0.5988, 0.5805, 0.5979, 0.6019, 0.5984, 0.6048, 0.5691, 0.6026, 0.5991, 0.6019, 0.5984, 0.6041, 0.57, 0.5819, 0.5683, 0.6048, 0.5691, 0.6041, 0.57, 0.5826, 0.569, 0.5681, 0.6118, 0.6181, 0.621, 0.6037, 0.601, 0.5782, 0.6004, 0.5683, 0.5536, 0.5808, 0.5663, 0.6064, 0.5675, 0.6181, 0.5505, 0.5808, 0.5663, 0.5819, 0.5683, 0.6048, 0.5691, 0.6064, 0.5675, 0.5681, 0.6118, 0.5782, 0.6004, 0.5808, 0.5663, 0.5683, 0.5536, 0.6181, 0.5505, 0.6064, 0.5675, 0.6037, 0.601, 0.6181, 0.621, 0.5799, 0.5988, 0.5805, 0.5979, 0.5826, 0.569, 0.5819, 0.5683, 0.6037, 0.601, 0.6026, 0.5991, 0.5799, 0.5988, 0.5782, 0.6004, 0.5782, 0.6004, 0.5799, 0.5988, 0.5819, 0.5683, 0.5808, 0.5663, 0.6064, 0.5675, 0.6048, 0.5691, 0.6026, 0.5991, 0.6037, 0.601, 0.5666, 0.7011, 0.6041, 0.7011, 0.6041, 0.6613, 0.5666, 0.6613, 0.6026, 0.5991, 0.6019, 0.5984, 0.5805, 0.5979, 0.5799, 0.5988, 0.6048, 0.5691, 0.6041, 0.57, 0.6019, 0.5984, 0.6026, 0.5991, 0.5819, 0.5683, 0.5826, 0.569, 0.6041, 0.57, 0.6048, 0.5691, 0.5681, 0.6118, 0.6181, 0.621, 0.6037, 0.601, 0.5782, 0.6004, 0.5683, 0.5536, 0.5808, 0.5663, 0.6064, 0.5675, 0.6181, 0.5505, 0.5808, 0.5663, 0.5819, 0.5683, 0.6048, 0.5691, 0.6064, 0.5675, 0.5681, 0.6118, 0.5782, 0.6004, 0.5808, 0.5663, 0.5683, 0.5536, 0.6181, 0.5505, 0.6064, 0.5675, 0.6037, 0.601, 0.6181, 0.621, 0.5799, 0.5988, 0.5805, 0.5979, 0.5826, 0.569, 0.5819, 0.5683, 0.6037, 0.601, 0.6026, 0.5991, 0.5799, 0.5988, 0.5782, 0.6004, 0.5782, 0.6004, 0.5799, 0.5988, 0.5819, 0.5683, 0.5808, 0.5663, 0.6064, 0.5675, 0.6048, 0.5691, 0.6026, 0.5991, 0.6037, 0.601, 0.5666, 0.7011, 0.6041, 0.7011, 0.6041, 0.6613, 0.5666, 0.6613, 0.6026, 0.5991, 0.6019, 0.5984, 0.5805, 0.5979, 0.5799, 0.5988, 0.6048, 0.5691, 0.6041, 0.57, 0.6019, 0.5984, 0.6026, 0.5991, 0.5819, 0.5683, 0.5826, 0.569, 0.6041, 0.57, 0.6048, 0.5691, 0.5681, 0.6118, 0.5782, 0.6004, 0.6037, 0.601, 0.6181, 0.621, 0.5683, 0.5536, 0.6181, 0.5505, 0.6064, 0.5675, 0.5808, 0.5663, 0.5808, 0.5663, 0.6064, 0.5675, 0.6048, 0.5691, 0.5819, 0.5683, 0.5681, 0.6118, 0.5683, 0.5536, 0.5808, 0.5663, 0.5782, 0.6004, 0.6181, 0.5505, 0.6181, 0.621, 0.6037, 0.601, 0.6064, 0.5675, 0.5799, 0.5988, 0.5819, 0.5683, 0.5826, 0.569, 0.5805, 0.5979, 0.6037, 0.601, 0.5782, 0.6004, 0.5799, 0.5988, 0.6026, 0.5991, 0.5782, 0.6004, 0.5808, 0.5663, 0.5819, 0.5683, 0.5799, 0.5988, 0.6064, 0.5675, 0.6037, 0.601, 0.6026, 0.5991, 0.6048, 0.5691, 0.5666, 0.7011, 0.5666, 0.6613, 0.6041, 0.6613, 0.6041, 0.7011, 0.6026, 0.5991, 0.5799, 0.5988, 0.5805, 0.5979, 0.6019, 0.5984, 0.6048, 0.5691, 0.6026, 0.5991, 0.6019, 0.5984, 0.6041, 0.57, 0.5819, 0.5683, 0.6048, 0.5691, 0.6041, 0.57, 0.5826, 0.569, 0.5077, 0.651, 0.4999, 0.651, 0.4999, 0.7173, 0.5077, 0.7173, 0.4999, 0.7306, 0.4922, 0.7306, 0.4922, 0.7395, 0.4999, 0.7395, 0.5155, 0.7306, 0.5077, 0.7306, 0.5077, 0.7395, 0.5155, 0.7395, 0.5077, 0.7306, 0.4999, 0.7306, 0.4999, 0.7395, 0.5077, 0.7395, 0.4999, 0.651, 0.4922, 0.651, 0.4922, 0.7173, 0.4999, 0.7173, 0.5155, 0.651, 0.5077, 0.651, 0.5077, 0.7173, 0.5155, 0.7173, 0.5077, 0.7173, 0.4999, 0.7173, 0.4999, 0.7306, 0.5077, 0.7306, 0.3075, 0.7583, 0.3075, 0.7389, 0.3042, 0.7442, 0.3008, 0.7689, 0.3026, 0.6834, 0.3188, 0.6834, 0.3188, 0.6741, 0.3026, 0.6741, 0.2937, 0.6914, 0.3143, 0.6874, 0.3188, 0.6834, 0.3026, 0.6834, 0.3008, 0.7689, 0.3042, 0.7442, 0.2965, 0.7427, 0.2932, 0.7674, 0.3153, 0.7583, 0.3153, 0.7389, 0.3075, 0.7389, 0.3075, 0.7583, 0.2949, 0.7005, 0.3156, 0.6965, 0.3143, 0.6874, 0.2937, 0.6914, 0.5077, 0.651, 0.4999, 0.651, 0.4999, 0.7173, 0.5077, 0.7173, 0.4999, 0.7306, 0.4922, 0.7306, 0.4922, 0.7395, 0.4999, 0.7395, 0.5155, 0.7306, 0.5077, 0.7306, 0.5077, 0.7395, 0.5155, 0.7395, 0.5077, 0.7306, 0.4999, 0.7306, 0.4999, 0.7395, 0.5077, 0.7395, 0.4999, 0.651, 0.4922, 0.651, 0.4922, 0.7173, 0.4999, 0.7173, 0.5155, 0.651, 0.5077, 0.651, 0.5077, 0.7173, 0.5155, 0.7173, 0.5077, 0.7173, 0.4999, 0.7173, 0.4999, 0.7306, 0.5077, 0.7306, 0.3075, 0.7583, 0.3075, 0.7389, 0.3042, 0.7442, 0.3008, 0.7689, 0.3026, 0.6834, 0.3188, 0.6834, 0.3188, 0.6741, 0.3026, 0.6741, 0.2937, 0.6914, 0.3143, 0.6874, 0.3188, 0.6834, 0.3026, 0.6834, 0.3008, 0.7689, 0.3042, 0.7442, 0.2965, 0.7427, 0.2932, 0.7674, 0.3153, 0.7583, 0.3153, 0.7389, 0.3075, 0.7389, 0.3075, 0.7583, 0.2949, 0.7005, 0.3156, 0.6965, 0.3143, 0.6874, 0.2937, 0.6914, 0.5681, 0.6118, 0.6181, 0.621, 0.6037, 0.601, 0.5782, 0.6004, 0.5683, 0.5536, 0.5808, 0.5663, 0.6064, 0.5675, 0.6181, 0.5505, 0.5808, 0.5663, 0.5819, 0.5683, 0.6048, 0.5691, 0.6064, 0.5675, 0.5681, 0.6118, 0.5782, 0.6004, 0.5808, 0.5663, 0.5683, 0.5536, 0.6181, 0.5505, 0.6064, 0.5675, 0.6037, 0.601, 0.6181, 0.621, 0.5799, 0.5988, 0.5805, 0.5979, 0.5826, 0.569, 0.5819, 0.5683, 0.6037, 0.601, 0.6026, 0.5991, 0.5799, 0.5988, 0.5782, 0.6004, 0.5782, 0.6004, 0.5799, 0.5988, 0.5819, 0.5683, 0.5808, 0.5663, 0.6064, 0.5675, 0.6048, 0.5691, 0.6026, 0.5991, 0.6037, 0.601, 0.5666, 0.7011, 0.6041, 0.7011, 0.6041, 0.6613, 0.5666, 0.6613, 0.6026, 0.5991, 0.6019, 0.5984, 0.5805, 0.5979, 0.5799, 0.5988, 0.6048, 0.5691, 0.6041, 0.57, 0.6019, 0.5984, 0.6026, 0.5991, 0.5819, 0.5683, 0.5826, 0.569, 0.6041, 0.57, 0.6048, 0.5691, 0.5681, 0.6118, 0.6181, 0.621, 0.6037, 0.601, 0.5782, 0.6004, 0.5683, 0.5536, 0.5808, 0.5663, 0.6064, 0.5675, 0.6181, 0.5505, 0.5808, 0.5663, 0.5819, 0.5683, 0.6048, 0.5691, 0.6064, 0.5675, 0.5681, 0.6118, 0.5782, 0.6004, 0.5808, 0.5663, 0.5683, 0.5536, 0.6181, 0.5505, 0.6064, 0.5675, 0.6037, 0.601, 0.6181, 0.621, 0.5799, 0.5988, 0.5805, 0.5979, 0.5826, 0.569, 0.5819, 0.5683, 0.6037, 0.601, 0.6026, 0.5991, 0.5799, 0.5988, 0.5782, 0.6004, 0.5782, 0.6004, 0.5799, 0.5988, 0.5819, 0.5683, 0.5808, 0.5663, 0.6064, 0.5675, 0.6048, 0.5691, 0.6026, 0.5991, 0.6037, 0.601, 0.5666, 0.7011, 0.6041, 0.7011, 0.6041, 0.6613, 0.5666, 0.6613, 0.6026, 0.5991, 0.6019, 0.5984, 0.5805, 0.5979, 0.5799, 0.5988, 0.6048, 0.5691, 0.6041, 0.57, 0.6019, 0.5984, 0.6026, 0.5991, 0.5819, 0.5683, 0.5826, 0.569, 0.6041, 0.57, 0.6048, 0.5691, 0.5681, 0.6118, 0.6181, 0.621, 0.6037, 0.601, 0.5782, 0.6004, 0.5683, 0.5536, 0.5808, 0.5663, 0.6064, 0.5675, 0.6181, 0.5505, 0.5808, 0.5663, 0.5819, 0.5683, 0.6048, 0.5691, 0.6064, 0.5675, 0.5681, 0.6118, 0.5782, 0.6004, 0.5808, 0.5663, 0.5683, 0.5536, 0.6181, 0.5505, 0.6064, 0.5675, 0.6037, 0.601, 0.6181, 0.621, 0.5799, 0.5988, 0.5805, 0.5979, 0.5826, 0.569, 0.5819, 0.5683, 0.6037, 0.601, 0.6026, 0.5991, 0.5799, 0.5988, 0.5782, 0.6004, 0.5782, 0.6004, 0.5799, 0.5988, 0.5819, 0.5683, 0.5808, 0.5663, 0.6064, 0.5675, 0.6048, 0.5691, 0.6026, 0.5991, 0.6037, 0.601, 0.5666, 0.7011, 0.6041, 0.7011, 0.6041, 0.6613, 0.5666, 0.6613, 0.6026, 0.5991, 0.6019, 0.5984, 0.5805, 0.5979, 0.5799, 0.5988, 0.6048, 0.5691, 0.6041, 0.57, 0.6019, 0.5984, 0.6026, 0.5991, 0.5819, 0.5683, 0.5826, 0.569, 0.6041, 0.57, 0.6048, 0.5691, 0.5681, 0.6118, 0.6181, 0.621, 0.6037, 0.601, 0.5782, 0.6004, 0.5683, 0.5536, 0.5808, 0.5663, 0.6064, 0.5675, 0.6181, 0.5505, 0.5808, 0.5663, 0.5819, 0.5683, 0.6048, 0.5691, 0.6064, 0.5675, 0.5681, 0.6118, 0.5782, 0.6004, 0.5808, 0.5663, 0.5683, 0.5536, 0.6181, 0.5505, 0.6064, 0.5675, 0.6037, 0.601, 0.6181, 0.621, 0.5799, 0.5988, 0.5805, 0.5979, 0.5826, 0.569, 0.5819, 0.5683, 0.6037, 0.601, 0.6026, 0.5991, 0.5799, 0.5988, 0.5782, 0.6004, 0.5782, 0.6004, 0.5799, 0.5988, 0.5819, 0.5683, 0.5808, 0.5663, 0.6064, 0.5675, 0.6048, 0.5691, 0.6026, 0.5991, 0.6037, 0.601, 0.5666, 0.7011, 0.6041, 0.7011, 0.6041, 0.6613, 0.5666, 0.6613, 0.6026, 0.5991, 0.6019, 0.5984, 0.5805, 0.5979, 0.5799, 0.5988, 0.6048, 0.5691, 0.6041, 0.57, 0.6019, 0.5984, 0.6026, 0.5991, 0.5819, 0.5683, 0.5826, 0.569, 0.6041, 0.57, 0.6048, 0.5691, 0.233, 0.5837, 0.159, 0.5837, 0.159, 0.7496, 0.233, 0.7496, 0.02832, 0.5837, 0.1023, 0.5837, 0.1023, 0.4178, 0.02832, 0.4178, 0.233, 0.5837, 0.233, 0.4178, 0.159, 0.4178, 0.159, 0.5837, 0.02832, 0.5837, 0.02832, 0.7496, 0.1023, 0.7496, 0.1023, 0.5837, 0.4999, 0.113, 0.4999, 0.1351, 0.3149, 0.1351, 0.3149, 0.113, 0.4999, 0.113, 0.4999, 0.1351, 0.3149, 0.1351, 0.3149, 0.113, 0.7025, 0.6659, 0.7025, 0.5, 0.684, 0.5, 0.684, 0.6659, 0.7025, 0.3341, 0.684, 0.3341, 0.684, 0.5, 0.7025, 0.5, 0.5681, 0.6118, 0.5782, 0.6004, 0.6037, 0.601, 0.6181, 0.621, 0.5683, 0.5536, 0.6181, 0.5505, 0.6064, 0.5675, 0.5808, 0.5663, 0.5808, 0.5663, 0.6064, 0.5675, 0.6048, 0.5691, 0.5819, 0.5683, 0.5681, 0.6118, 0.5683, 0.5536, 0.5808, 0.5663, 0.5782, 0.6004, 0.6181, 0.5505, 0.6181, 0.621, 0.6037, 0.601, 0.6064, 0.5675, 0.5799, 0.5988, 0.5819, 0.5683, 0.5826, 0.569, 0.5805, 0.5979, 0.6037, 0.601, 0.5782, 0.6004, 0.5799, 0.5988, 0.6026, 0.5991, 0.5782, 0.6004, 0.5808, 0.5663, 0.5819, 0.5683, 0.5799, 0.5988, 0.6064, 0.5675, 0.6037, 0.601, 0.6026, 0.5991, 0.6048, 0.5691, 0.5666, 0.7011, 0.5666, 0.6613, 0.6041, 0.6613, 0.6041, 0.7011, 0.6026, 0.5991, 0.5799, 0.5988, 0.5805, 0.5979, 0.6019, 0.5984, 0.6048, 0.5691, 0.6026, 0.5991, 0.6019, 0.5984, 0.6041, 0.57, 0.5819, 0.5683, 0.6048, 0.5691, 0.6041, 0.57, 0.5826, 0.569, 0.5681, 0.6118, 0.5782, 0.6004, 0.6037, 0.601, 0.6181, 0.621, 0.5683, 0.5536, 0.6181, 0.5505, 0.6064, 0.5675, 0.5808, 0.5663, 0.5808, 0.5663, 0.6064, 0.5675, 0.6048, 0.5691, 0.5819, 0.5683, 0.5681, 0.6118, 0.5683, 0.5536, 0.5808, 0.5663, 0.5782, 0.6004, 0.6181, 0.5505, 0.6181, 0.621, 0.6037, 0.601, 0.6064, 0.5675, 0.5799, 0.5988, 0.5819, 0.5683, 0.5826, 0.569, 0.5805, 0.5979, 0.6037, 0.601, 0.5782, 0.6004, 0.5799, 0.5988, 0.6026, 0.5991, 0.5782, 0.6004, 0.5808, 0.5663, 0.5819, 0.5683, 0.5799, 0.5988, 0.6064, 0.5675, 0.6037, 0.601, 0.6026, 0.5991, 0.6048, 0.5691, 0.5666, 0.7011, 0.5666, 0.6613, 0.6041, 0.6613, 0.6041, 0.7011, 0.6026, 0.5991, 0.5799, 0.5988, 0.5805, 0.5979, 0.6019, 0.5984, 0.6048, 0.5691, 0.6026, 0.5991, 0.6019, 0.5984, 0.6041, 0.57, 0.5819, 0.5683, 0.6048, 0.5691, 0.6041, 0.57, 0.5826, 0.569, 0.5681, 0.6118, 0.6181, 0.621, 0.6037, 0.601, 0.5782, 0.6004, 0.5683, 0.5536, 0.5808, 0.5663, 0.6064, 0.5675, 0.6181, 0.5505, 0.5808, 0.5663, 0.5819, 0.5683, 0.6048, 0.5691, 0.6064, 0.5675, 0.5681, 0.6118, 0.5782, 0.6004, 0.5808, 0.5663, 0.5683, 0.5536, 0.6181, 0.5505, 0.6064, 0.5675, 0.6037, 0.601, 0.6181, 0.621, 0.5799, 0.5988, 0.5805, 0.5979, 0.5826, 0.569, 0.5819, 0.5683, 0.6037, 0.601, 0.6026, 0.5991, 0.5799, 0.5988, 0.5782, 0.6004, 0.5782, 0.6004, 0.5799, 0.5988, 0.5819, 0.5683, 0.5808, 0.5663, 0.6064, 0.5675, 0.6048, 0.5691, 0.6026, 0.5991, 0.6037, 0.601, 0.5666, 0.7011, 0.6041, 0.7011, 0.6041, 0.6613, 0.5666, 0.6613, 0.6026, 0.5991, 0.6019, 0.5984, 0.5805, 0.5979, 0.5799, 0.5988, 0.6048, 0.5691, 0.6041, 0.57, 0.6019, 0.5984, 0.6026, 0.5991, 0.5819, 0.5683, 0.5826, 0.569, 0.6041, 0.57, 0.6048, 0.5691, 0.5681, 0.6118, 0.6181, 0.621, 0.6037, 0.601, 0.5782, 0.6004, 0.5683, 0.5536, 0.5808, 0.5663, 0.6064, 0.5675, 0.6181, 0.5505, 0.5808, 0.5663, 0.5819, 0.5683, 0.6048, 0.5691, 0.6064, 0.5675, 0.5681, 0.6118, 0.5782, 0.6004, 0.5808, 0.5663, 0.5683, 0.5536, 0.6181, 0.5505, 0.6064, 0.5675, 0.6037, 0.601, 0.6181, 0.621, 0.5799, 0.5988, 0.5805, 0.5979, 0.5826, 0.569, 0.5819, 0.5683, 0.6037, 0.601, 0.6026, 0.5991, 0.5799, 0.5988, 0.5782, 0.6004, 0.5782, 0.6004, 0.5799, 0.5988, 0.5819, 0.5683, 0.5808, 0.5663, 0.6064, 0.5675, 0.6048, 0.5691, 0.6026, 0.5991, 0.6037, 0.601, 0.5666, 0.7011, 0.6041, 0.7011, 0.6041, 0.6613, 0.5666, 0.6613, 0.6026, 0.5991, 0.6019, 0.5984, 0.5805, 0.5979, 0.5799, 0.5988, 0.6048, 0.5691, 0.6041, 0.57, 0.6019, 0.5984, 0.6026, 0.5991, 0.5819, 0.5683, 0.5826, 0.569, 0.6041, 0.57, 0.6048, 0.5691, 0.5681, 0.6118, 0.5782, 0.6004, 0.6037, 0.601, 0.6181, 0.621, 0.5683, 0.5536, 0.6181, 0.5505, 0.6064, 0.5675, 0.5808, 0.5663, 0.5808, 0.5663, 0.6064, 0.5675, 0.6048, 0.5691, 0.5819, 0.5683, 0.5681, 0.6118, 0.5683, 0.5536, 0.5808, 0.5663, 0.5782, 0.6004, 0.6181, 0.5505, 0.6181, 0.621, 0.6037, 0.601, 0.6064, 0.5675, 0.5799, 0.5988, 0.5819, 0.5683, 0.5826, 0.569, 0.5805, 0.5979, 0.6037, 0.601, 0.5782, 0.6004, 0.5799, 0.5988, 0.6026, 0.5991, 0.5782, 0.6004, 0.5808, 0.5663, 0.5819, 0.5683, 0.5799, 0.5988, 0.6064, 0.5675, 0.6037, 0.601, 0.6026, 0.5991, 0.6048, 0.5691, 0.5666, 0.7011, 0.5666, 0.6613, 0.6041, 0.6613, 0.6041, 0.7011, 0.6026, 0.5991, 0.5799, 0.5988, 0.5805, 0.5979, 0.6019, 0.5984, 0.6048, 0.5691, 0.6026, 0.5991, 0.6019, 0.5984, 0.6041, 0.57, 0.5819, 0.5683, 0.6048, 0.5691, 0.6041, 0.57, 0.5826, 0.569, 0.5681, 0.6118, 0.5782, 0.6004, 0.6037, 0.601, 0.6181, 0.621, 0.5683, 0.5536, 0.6181, 0.5505, 0.6064, 0.5675, 0.5808, 0.5663, 0.5808, 0.5663, 0.6064, 0.5675, 0.6048, 0.5691, 0.5819, 0.5683, 0.5681, 0.6118, 0.5683, 0.5536, 0.5808, 0.5663, 0.5782, 0.6004, 0.6181, 0.5505, 0.6181, 0.621, 0.6037, 0.601, 0.6064, 0.5675, 0.5799, 0.5988, 0.5819, 0.5683, 0.5826, 0.569, 0.5805, 0.5979, 0.6037, 0.601, 0.5782, 0.6004, 0.5799, 0.5988, 0.6026, 0.5991, 0.5782, 0.6004, 0.5808, 0.5663, 0.5819, 0.5683, 0.5799, 0.5988, 0.6064, 0.5675, 0.6037, 0.601, 0.6026, 0.5991, 0.6048, 0.5691, 0.5666, 0.7011, 0.5666, 0.6613, 0.6041, 0.6613, 0.6041, 0.7011, 0.6026, 0.5991, 0.5799, 0.5988, 0.5805, 0.5979, 0.6019, 0.5984, 0.6048, 0.5691, 0.6026, 0.5991, 0.6019, 0.5984, 0.6041, 0.57, 0.5819, 0.5683, 0.6048, 0.5691, 0.6041, 0.57, 0.5826, 0.569, 0.5681, 0.6118, 0.6181, 0.621, 0.6037, 0.601, 0.5782, 0.6004, 0.5683, 0.5536, 0.5808, 0.5663, 0.6064, 0.5675, 0.6181, 0.5505, 0.5808, 0.5663, 0.5819, 0.5683, 0.6048, 0.5691, 0.6064, 0.5675, 0.5681, 0.6118, 0.5782, 0.6004, 0.5808, 0.5663, 0.5683, 0.5536, 0.6181, 0.5505, 0.6064, 0.5675, 0.6037, 0.601, 0.6181, 0.621, 0.5799, 0.5988, 0.5805, 0.5979, 0.5826, 0.569, 0.5819, 0.5683, 0.6037, 0.601, 0.6026, 0.5991, 0.5799, 0.5988, 0.5782, 0.6004, 0.5782, 0.6004, 0.5799, 0.5988, 0.5819, 0.5683, 0.5808, 0.5663, 0.6064, 0.5675, 0.6048, 0.5691, 0.6026, 0.5991, 0.6037, 0.601, 0.5666, 0.7011, 0.6041, 0.7011, 0.6041, 0.6613, 0.5666, 0.6613, 0.6026, 0.5991, 0.6019, 0.5984, 0.5805, 0.5979, 0.5799, 0.5988, 0.6048, 0.5691, 0.6041, 0.57, 0.6019, 0.5984, 0.6026, 0.5991, 0.5819, 0.5683, 0.5826, 0.569, 0.6041, 0.57, 0.6048, 0.5691, 0.5681, 0.6118, 0.6181, 0.621, 0.6037, 0.601, 0.5782, 0.6004, 0.5683, 0.5536, 0.5808, 0.5663, 0.6064, 0.5675, 0.6181, 0.5505, 0.5808, 0.5663, 0.5819, 0.5683, 0.6048, 0.5691, 0.6064, 0.5675, 0.5681, 0.6118, 0.5782, 0.6004, 0.5808, 0.5663, 0.5683, 0.5536, 0.6181, 0.5505, 0.6064, 0.5675, 0.6037, 0.601, 0.6181, 0.621, 0.5799, 0.5988, 0.5805, 0.5979, 0.5826, 0.569, 0.5819, 0.5683, 0.6037, 0.601, 0.6026, 0.5991, 0.5799, 0.5988, 0.5782, 0.6004, 0.5782, 0.6004, 0.5799, 0.5988, 0.5819, 0.5683, 0.5808, 0.5663, 0.6064, 0.5675, 0.6048, 0.5691, 0.6026, 0.5991, 0.6037, 0.601, 0.5666, 0.7011, 0.6041, 0.7011, 0.6041, 0.6613, 0.5666, 0.6613, 0.6026, 0.5991, 0.6019, 0.5984, 0.5805, 0.5979, 0.5799, 0.5988, 0.6048, 0.5691, 0.6041, 0.57, 0.6019, 0.5984, 0.6026, 0.5991, 0.5819, 0.5683, 0.5826, 0.569, 0.6041, 0.57, 0.6048, 0.5691])
me_cube_002.materials.append(mat_material)
me_cube_002.use_remesh_preserve_volume = False
me_cube_002.use_remesh_preserve_attributes = False
me_cube_002.use_mirror_vertex_groups = False
me_cube_002.use_paint_bone_selection = False
me_cube_002.use_paint_mask = True
me_cube_002.update()

# ---- objects
ob_saloon = bpy.data.objects.new('saloon', me_cube_002)

# ---- transforms, parenting, visibility, modifiers, constraints
ob_saloon.location = (0.0, 0.0, 0.0)
ob_saloon.rotation_euler = (1.571, -0.0, 0.0)
ob_saloon.lock_rotations_4d = False
ob_saloon.empty_display_type = 'ARROWS'
ob_saloon.color = (0.9961, 1.0, 0.9335, 1.0)
ob_saloon.lineart.crease_threshold = 0.0
_m = ob_saloon.modifiers.new('Auto Smooth', 'NODES')
_m.node_group = ng_auto_smooth
_gi = [s.identifier for s in ng_auto_smooth.interface.items_tree if s.item_type == 'SOCKET' and s.in_out == 'INPUT']
_m[_gi[1]] = 1.571  # Angle

# ---- collection membership
col_collection_1.objects.link(ob_saloon)

# ---- scene / render settings (as saved in the file)
scene.frame_start = 1; scene.frame_end = 250; scene.frame_set(1)
scene.render.engine = 'CYCLES'
scene.render.resolution_percentage = 50
scene.render.dither_intensity = 0.0
scene.cycles.use_denoising = False
scene.cycles.samples = 128
scene.cycles.sampling_pattern = 'TABULATED_SOBOL'
scene.cycles.use_adaptive_sampling = False
scene.cycles.use_light_tree = False
scene.cycles.blur_glossy = 0.0
scene.cycles.sample_clamp_indirect = 0.0
scene.view_settings.view_transform = 'Standard'
bpy.context.view_layer.update()

# ---- added for rendering (the .blend has no active camera and no usable light): camera, sun
cam_auto = bpy.data.cameras.new('AutoCamera')
cam_auto.lens = 50.0
cam_auto.sensor_width = 36.0
cam_auto.clip_end = 1000.0
ob_auto_camera = bpy.data.objects.new('AutoCamera', cam_auto)
scene.collection.objects.link(ob_auto_camera)
ob_auto_camera.location = (11.7685, -14.5722, 13.4549)
ob_auto_camera.rotation_euler = (1.09748, -7.21219e-08, 0.694738)
scene.camera = ob_auto_camera
light_auto_sun = bpy.data.lights.new('AutoSun', 'SUN')
light_auto_sun.energy = 3.0
light_auto_sun.angle = 0.0523599
ob_auto_sun = bpy.data.objects.new('AutoSun', light_auto_sun)
scene.collection.objects.link(ob_auto_sun)
ob_auto_sun.rotation_euler = (0.872665, 0.174533, 0.523599)
bpy.context.view_layer.update()
